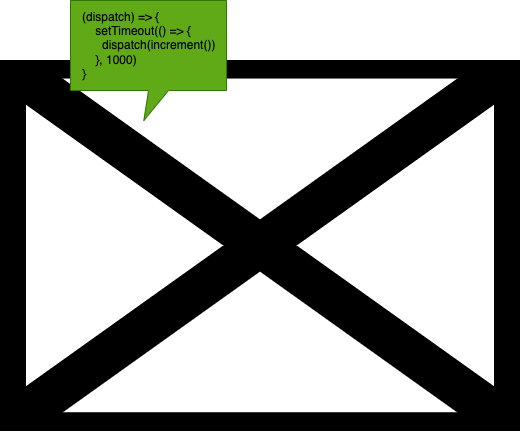

The diagram above was exported from draw.io. Its source (the exported page's mxGraphModel, read from the mxfile embedded in the PNG):
<mxGraphModel dx="1897" dy="907" grid="1" gridSize="10" guides="1" tooltips="1" connect="1" arrows="1" fold="1" page="1" pageScale="1" pageWidth="827" pageHeight="1169" math="0" shadow="0">
  <root>
    <mxCell id="0" />
    <mxCell id="1" parent="0" />
    <mxCell id="2" value="" style="shape=image;verticalLabelPosition=bottom;labelBackgroundColor=default;verticalAlign=top;aspect=fixed;imageAspect=0;image=https://images.viblo.asia/3eca7a19-82be-4c9f-8bfc-cbeac838106b.png;" vertex="1" parent="1">
      <mxGeometry x="154" y="280" width="520" height="371" as="geometry" />
    </mxCell>
    <mxCell id="4" value="&lt;font style=&quot;&quot; color=&quot;#000000&quot;&gt;&lt;span style=&quot;background-color: initial;&quot;&gt;(dispatch) =&amp;gt; {&lt;/span&gt;&lt;br&gt;&lt;/font&gt;&lt;div style=&quot;&quot;&gt;&lt;span style=&quot;background-color: initial;&quot;&gt;&lt;font color=&quot;#000000&quot;&gt;&amp;nbsp; &amp;nbsp; setTimeout(() =&amp;gt; {&lt;br&gt;&amp;nbsp;&amp;nbsp;&amp;nbsp;&amp;nbsp;&amp;nbsp;&amp;nbsp;dispatch(increment())&lt;br&gt;&amp;nbsp;&amp;nbsp;&amp;nbsp;&amp;nbsp;}, 1000)&lt;/font&gt;&lt;/span&gt;&lt;/div&gt;&lt;div style=&quot;&quot;&gt;&lt;span style=&quot;background-color: initial;&quot;&gt;&lt;font color=&quot;#000000&quot;&gt;}&lt;/font&gt;&lt;/span&gt;&lt;/div&gt;" style="shape=callout;whiteSpace=wrap;html=1;perimeter=calloutPerimeter;fontColor=#ffffff;fillColor=#60a917;strokeColor=#2D7600;align=left;spacing=12;position2=0.47;" vertex="1" parent="1">
      <mxGeometry x="224" y="220" width="156" height="120" as="geometry" />
    </mxCell>
  </root>
</mxGraphModel>